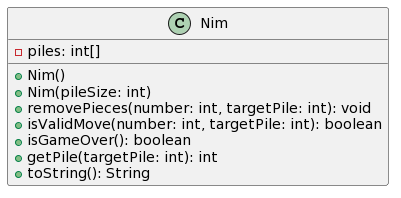

The diagram above was rendered by PlantUML. Its source (embedded in the PNG):
@startuml
class Nim {
  - piles: int[]
  + Nim()
  + Nim(pileSize: int)
  + removePieces(number: int, targetPile: int): void
  + isValidMove(number: int, targetPile: int): boolean
  + isGameOver(): boolean
  + getPile(targetPile: int): int
  + toString(): String
}
@enduml